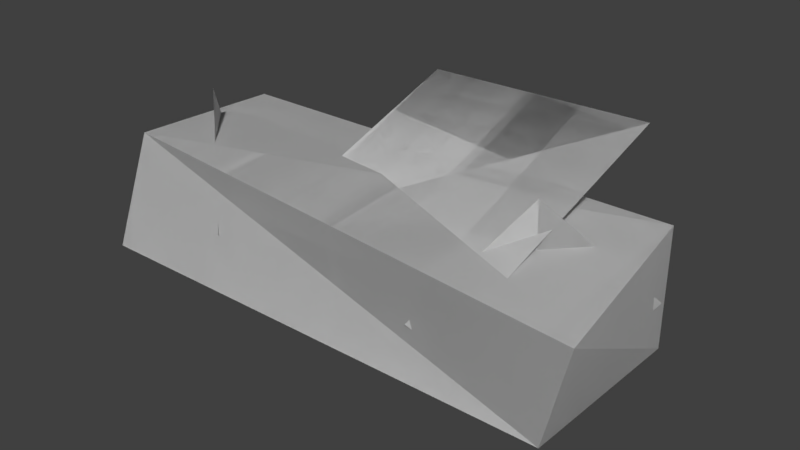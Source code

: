 # Source: Ireland_Hedge_0.blend  (saved by Blender 2.79.0; exported with 4.5.12 LTS)
import bpy
from mathutils import Matrix  # noqa: F401  (used for matrix-valued properties, if any)

bpy.ops.wm.read_factory_settings(use_empty=True)
scene = bpy.context.scene
scene.name = 'Scene'

# ---- collections
col_collection_1 = bpy.data.collections.new('Collection 1'); scene.collection.children.link(col_collection_1)

# ---- materials (node trees are filled in below, after node groups)
mat_model_0 = bpy.data.materials.new('Model_0')
mat_model_0.alpha_threshold = 0.0
mat_model_0.use_transparent_shadow = False
mat_model_0.roughness = 0.5

# ---- material node trees

# ---- world
world_world = bpy.data.worlds.new('World'); scene.world = world_world
world_world.color = (0.05088, 0.05088, 0.05088)
world_world.use_sun_shadow = False
world_world.sun_shadow_jitter_overblur = 0.0
world_world.cycles.sampling_method = 'MANUAL'

# ---- meshes
me_model_0 = bpy.data.meshes.new('Model_0')
me_model_0.from_pydata([(0.8301, -0.05691, 1.468), (1.456, 0.8596, 0.8742), (1.444, -0.9182, 0.7851), (2.07, -0.001745, 0.1916), (-2.185, 0.1344, 0.288), (-1.567, 0.923, 0.9421), (-1.616, -0.7654, 0.8345), (-0.9975, 0.02328, 1.489), (1.484, 0.3446, 1.544), (-0.5098, 0.263, 1.412), (1.579, 1.042, -0.3285), (-0.4151, 0.9602, -0.4598), (0.4842, -0.7761, -0.5342), (-1.51, -0.6402, -0.4606), (0.5789, -0.453, 1.437), (-1.415, -0.3171, 1.511), (2.07, -0.001745, 0.1916), (1.456, 0.8596, 0.8742), (1.444, -0.9182, 0.7851), (0.8301, -0.05691, 1.468), (-0.9975, 0.02328, 1.489), (-1.567, 0.923, 0.9421), (-1.616, -0.7654, 0.8345), (-2.185, 0.1344, 0.288), (-0.4151, 0.9602, -0.4598), (-0.5098, 0.263, 1.412), (1.579, 1.042, -0.3285), (1.484, 0.3446, 1.544), (-1.415, -0.3171, 1.511), (-1.51, -0.6402, -0.4606), (0.5789, -0.453, 1.437), (0.4842, -0.7761, -0.5342), (-1.9, 0.6, 1.4), (-2.0, 0.5, 0.0), (-2.1, -0.4, 1.6), (-2.0, 0.5, 0.0), (-2.0, -0.5, 0.0), (-2.1, -0.4, 1.6), (2.21, 0.4, 1.6), (2.0, 0.5, 0.0), (-1.9, 0.6, 1.4), (2.0, 0.5, 0.0), (-2.0, 0.5, 0.0), (-1.9, 0.6, 1.4), (1.9, -0.6, 1.4), (2.0, -0.5, 0.0), (2.21, 0.4, 1.6), (2.0, -0.5, 0.0), (2.0, 0.5, 0.0), (2.21, 0.4, 1.6), (-2.1, -0.4, 1.6), (-2.0, -0.5, 0.0), (1.9, -0.6, 1.4), (-2.0, -0.5, 0.0), (2.0, -0.5, 0.0), (1.9, -0.6, 1.4), (2.21, 0.4, 1.6), (-1.9, 0.6, 1.4), (1.9, -0.6, 1.4), (-1.9, 0.6, 1.4), (-2.1, -0.4, 1.6), (1.9, -0.6, 1.4), (-2.0, -0.5, 0.0), (-2.0, 0.5, 0.0), (-2.1, -0.4, 1.6), (-2.0, 0.5, 0.0), (-1.9, 0.6, 1.4), (-2.1, -0.4, 1.6), (-2.0, 0.5, 0.0), (2.0, 0.5, 0.0), (-1.9, 0.6, 1.4), (2.0, 0.5, 0.0), (2.21, 0.4, 1.6), (-1.9, 0.6, 1.4), (2.0, 0.5, 0.0), (2.0, -0.5, 0.0), (2.21, 0.4, 1.6), (2.0, -0.5, 0.0), (1.9, -0.6, 1.4), (2.21, 0.4, 1.6), (2.0, -0.5, 0.0), (-2.0, -0.5, 0.0), (1.9, -0.6, 1.4), (-2.0, -0.5, 0.0), (-2.1, -0.4, 1.6), (1.9, -0.6, 1.4), (-2.1, -0.4, 1.6), (-1.9, 0.6, 1.4), (1.9, -0.6, 1.4), (-1.9, 0.6, 1.4), (2.21, 0.4, 1.6), (1.9, -0.6, 1.4)], [], [(0, 1, 2), (1, 3, 2), (4, 5, 6), (5, 7, 6), (8, 9, 10), (9, 11, 10), (12, 13, 14), (13, 15, 14), (16, 17, 18), (17, 19, 18), (20, 21, 22), (21, 23, 22), (24, 25, 26), (25, 27, 26), (28, 29, 30), (29, 31, 30), (32, 33, 34), (35, 36, 37), (38, 39, 40), (41, 42, 43), (44, 45, 46), (47, 48, 49), (50, 51, 52), (53, 54, 55), (56, 57, 58), (59, 60, 61), (62, 63, 64), (65, 66, 67), (68, 69, 70), (71, 72, 73), (74, 75, 76), (77, 78, 79), (80, 81, 82), (83, 84, 85), (86, 87, 88), (89, 90, 91)])
me_model_0.polygons.foreach_set('use_smooth', [True] * 36)
_k = set([(0, 1), (0, 2), (1, 3), (2, 3), (4, 5), (4, 6), (5, 7), (6, 7), (8, 9), (8, 10), (9, 11), (10, 11), (12, 13), (12, 14), (13, 15), (14, 15), (16, 17), (16, 18), (17, 19), (18, 19), (20, 21), (20, 22), (21, 23), (22, 23), (24, 25), (24, 26), (25, 27), (26, 27), (28, 29), (28, 30), (29, 31), (30, 31), (32, 33), (32, 34), (33, 34), (35, 36), (35, 37), (36, 37), (38, 39), (38, 40), (39, 40), (41, 42), (41, 43), (42, 43), (44, 45), (44, 46), (45, 46), (47, 48), (47, 49), (48, 49), (50, 51), (50, 52), (51, 52), (53, 54), (53, 55), (54, 55), (56, 57), (56, 58), (57, 58), (59, 60), (59, 61), (60, 61), (62, 63), (62, 64), (63, 64), (65, 66), (65, 67), (66, 67), (68, 69), (68, 70), (69, 70), (71, 72), (71, 73), (72, 73), (74, 75), (74, 76), (75, 76), (77, 78), (77, 79), (78, 79), (80, 81), (80, 82), (81, 82), (83, 84), (83, 85), (84, 85), (86, 87), (86, 88), (87, 88), (89, 90), (89, 91), (90, 91)])
me_model_0.attributes.new('sharp_edge', 'BOOLEAN', 'EDGE').data.foreach_set('value', [ (min(e.vertices), max(e.vertices)) in _k for e in me_model_0.edges])
_uv = me_model_0.uv_layers.new(name='UVMap')
_uv.uv.foreach_set('vector', [0.5798, 0.1963, 0.4505, 0.4774, 0.2987, 0.06706, 0.4505, 0.4774, 0.1694, 0.3482, 0.2987, 0.06706, 0.6862, 0.4719, 0.9425, 0.6845, 0.4735, 0.7282, 0.9425, 0.6845, 0.7299, 0.9409, 0.4735, 0.7282, 0.9332, 0.3918, 0.6644, 0.5885, 0.7365, 0.123, 0.6644, 0.5885, 0.4677, 0.3197, 0.7365, 0.123, 0.4058, 0.4683, 0.5245, 0.7795, 0.09462, 0.5871, 0.5245, 0.7795, 0.2133, 0.8982, 0.09462, 0.5871, 0.1694, 0.3482, 0.4505, 0.4774, 0.2987, 0.06706, 0.4505, 0.4774, 0.5798, 0.1963, 0.2987, 0.06706, 0.7299, 0.9409, 0.9425, 0.6845, 0.4735, 0.7282, 0.9425, 0.6845, 0.6862, 0.4719, 0.4735, 0.7282, 0.4677, 0.3197, 0.6644, 0.5885, 0.7365, 0.123, 0.6644, 0.5885, 0.9332, 0.3918, 0.7365, 0.123, 0.2133, 0.8982, 0.5245, 0.7795, 0.09462, 0.5871, 0.5245, 0.7795, 0.4058, 0.4683, 0.09462, 0.5871, 0.02981, 0.03372, 0.02981, 0.4202, 0.3132, 0.03372, 0.02981, 0.4202, 0.3132, 0.4202, 0.3132, 0.03372, 0.9871, 0.9884, 0.9871, 0.5964, 0.03701, 0.9884, 0.9871, 0.5964, 0.03701, 0.5964, 0.03701, 0.9884, 0.6883, 0.03766, 0.6883, 0.423, 0.9708, 0.03766, 0.6883, 0.423, 0.9708, 0.423, 0.9708, 0.03766, 0.9466, 0.9815, 0.9466, 0.6067, 0.03791, 0.9815, 0.9466, 0.6067, 0.03791, 0.6067, 0.03791, 0.9815, 0.0605, 0.8346, 0.9605, 0.6755, 0.01675, 0.5871, 0.9605, 0.6755, 0.9167, 0.428, 0.01675, 0.5871, 0.3132, 0.4202, 0.02981, 0.4202, 0.3132, 0.03372, 0.02981, 0.4202, 0.02981, 0.03372, 0.3132, 0.03372, 0.03701, 0.5964, 0.9871, 0.5964, 0.03701, 0.9884, 0.9871, 0.5964, 0.9871, 0.9884, 0.03701, 0.9884, 0.9708, 0.423, 0.6883, 0.423, 0.9708, 0.03766, 0.6883, 0.423, 0.6883, 0.03766, 0.9708, 0.03766, 0.03791, 0.6067, 0.9466, 0.6067, 0.03791, 0.9815, 0.9466, 0.6067, 0.9466, 0.9815, 0.03791, 0.9815, 0.9167, 0.428, 0.9605, 0.6755, 0.01675, 0.5871, 0.9605, 0.6755, 0.0605, 0.8346, 0.01675, 0.5871])
me_model_0.materials.append(mat_model_0)
me_model_0.use_remesh_preserve_volume = False
me_model_0.use_remesh_preserve_attributes = False
me_model_0.use_mirror_vertex_groups = False
me_model_0.update()
me_model_0.normals_split_custom_set([tuple(v) for v in zip(*[iter([-0.7174, 0.03996, -0.6955, -0.7174, 0.03996, -0.6955, -0.7174, 0.03996, -0.6955, -0.7174, 0.03996, -0.6955, -0.7174, 0.03996, -0.6955, -0.7174, 0.03996, -0.6955, 0.7118, 0.02402, -0.702, 0.7118, 0.02402, -0.702, 0.7118, 0.02402, -0.702, 0.7118, 0.02402, -0.702, 0.7118, 0.02402, -0.702, 0.7118, 0.02402, -0.702, 0.06104, -0.9364, -0.3456, 0.06104, -0.9364, -0.3456, 0.06104, -0.9364, -0.3456, 0.06104, -0.9364, -0.3456, 0.06104, -0.9364, -0.3456, 0.06104, -0.9364, -0.3456, 0.06104, 0.9845, -0.1642, 0.06104, 0.9845, -0.1642, 0.06104, 0.9845, -0.1642, 0.06104, 0.9845, -0.1642, 0.06104, 0.9845, -0.1642, 0.06104, 0.9845, -0.1642, 0.7174, -0.03996, 0.6955, 0.7174, -0.03996, 0.6955, 0.7174, -0.03996, 0.6955, 0.7174, -0.03996, 0.6955, 0.7174, -0.03996, 0.6955, 0.7174, -0.03996, 0.6955, -0.7118, -0.02402, 0.702, -0.7118, -0.02402, 0.702, -0.7118, -0.02402, 0.702, -0.7118, -0.02402, 0.702, -0.7118, -0.02402, 0.702, -0.7118, -0.02402, 0.702, -0.06104, 0.9364, 0.3456, -0.06104, 0.9364, 0.3456, -0.06104, 0.9364, 0.3456, -0.06104, 0.9364, 0.3456, -0.06104, 0.9364, 0.3456, -0.06104, 0.9364, 0.3456, -0.06104, -0.9845, 0.1642, -0.06104, -0.9845, 0.1642, -0.06104, -0.9845, 0.1642, -0.06104, -0.9845, 0.1642, -0.06104, -0.9845, 0.1642, -0.06104, -0.9845, 0.1642, -0.9769, 0.2064, 0.05504, -0.9769, 0.2064, 0.05504, -0.9769, 0.2064, 0.05504, -0.9981, 0.0, -0.06238, -0.9981, 0.0, -0.06238, -0.9981, 0.0, -0.06238, 0.04579, 0.9974, 0.05632, 0.04579, 0.9974, 0.05632, 0.04579, 0.9974, 0.05632, 0.0, 0.9975, -0.07125, 0.0, 0.9975, -0.07125, 0.0, 0.9975, -0.07125, 0.9515, -0.3042, 0.04623, 0.9515, -0.3042, 0.04623, 0.9515, -0.3042, 0.04623, 0.9915, 0.0, -0.1301, 0.9915, 0.0, -0.1301, 0.9915, 0.0, -0.1301, -0.04689, -0.9971, 0.05939, -0.04689, -0.9971, 0.05939, -0.04689, -0.9971, 0.05939, 0.0, -0.9975, -0.07125, 0.0, -0.9975, -0.07125, 0.0, -0.9975, -0.07125, -0.0565, -0.1789, 0.9822, -0.0565, -0.1789, 0.9822, -0.0565, -0.1789, 0.9822, 0.05828, 0.1846, 0.9811, 0.05828, 0.1846, 0.9811, 0.05828, 0.1846, 0.9811, 0.9981, 0.0, 0.06238, 0.9981, 0.0, 0.06238, 0.9981, 0.0, 0.06238, 0.9769, -0.2064, -0.05504, 0.9769, -0.2064, -0.05504, 0.9769, -0.2064, -0.05504, 0.0, -0.9975, 0.07125, 0.0, -0.9975, 0.07125, 0.0, -0.9975, 0.07125, -0.04579, -0.9974, -0.05632, -0.04579, -0.9974, -0.05632, -0.04579, -0.9974, -0.05632, -0.9915, 0.0, 0.1301, -0.9915, 0.0, 0.1301, -0.9915, 0.0, 0.1301, -0.9515, 0.3042, -0.04623, -0.9515, 0.3042, -0.04623, -0.9515, 0.3042, -0.04623, 0.0, 0.9975, 0.07125, 0.0, 0.9975, 0.07125, 0.0, 0.9975, 0.07125, 0.04689, 0.9971, -0.05939, 0.04689, 0.9971, -0.05939, 0.04689, 0.9971, -0.05939, -0.05828, -0.1846, -0.9811, -0.05828, -0.1846, -0.9811, -0.05828, -0.1846, -0.9811, 0.0565, 0.1789, -0.9822, 0.0565, 0.1789, -0.9822, 0.0565, 0.1789, -0.9822])] * 3)])

# ---- objects
ob_model_0 = bpy.data.objects.new('Model_0', me_model_0)

# ---- transforms, parenting, visibility, modifiers, constraints
ob_model_0.location = (0.0, 0.0, 0.0)
ob_model_0.rotation_euler = (1.571, -0.0, 0.0)
ob_model_0.lineart.crease_threshold = 0.0

# ---- collection membership
col_collection_1.objects.link(ob_model_0)

# ---- scene / render settings (as saved in the file)
scene.frame_start = 1; scene.frame_end = 250; scene.frame_set(1)
scene.render.engine = 'BLENDER_EEVEE_NEXT'
scene.render.resolution_percentage = 50
scene.render.dither_intensity = 0.0
scene.cycles.use_denoising = False
scene.cycles.samples = 128
scene.cycles.sampling_pattern = 'TABULATED_SOBOL'
scene.cycles.use_adaptive_sampling = False
scene.cycles.use_light_tree = False
scene.cycles.blur_glossy = 0.0
scene.cycles.sample_clamp_indirect = 0.0
scene.view_settings.view_transform = 'Standard'
bpy.context.view_layer.update()

# ---- added for rendering (the .blend has no active camera and no usable light): camera, sun
cam_auto = bpy.data.cameras.new('AutoCamera')
cam_auto.lens = 50.0
cam_auto.sensor_width = 36.0
cam_auto.clip_end = 1000.0
ob_auto_camera = bpy.data.objects.new('AutoCamera', cam_auto)
scene.collection.objects.link(ob_auto_camera)
ob_auto_camera.location = (4.88321, -6.37796, 3.95845)
ob_auto_camera.rotation_euler = (1.09748, -7.21219e-08, 0.694738)
scene.camera = ob_auto_camera
light_auto_sun = bpy.data.lights.new('AutoSun', 'SUN')
light_auto_sun.energy = 3.0
light_auto_sun.angle = 0.0523599
ob_auto_sun = bpy.data.objects.new('AutoSun', light_auto_sun)
scene.collection.objects.link(ob_auto_sun)
ob_auto_sun.rotation_euler = (0.872665, 0.174533, 0.523599)
bpy.context.view_layer.update()
